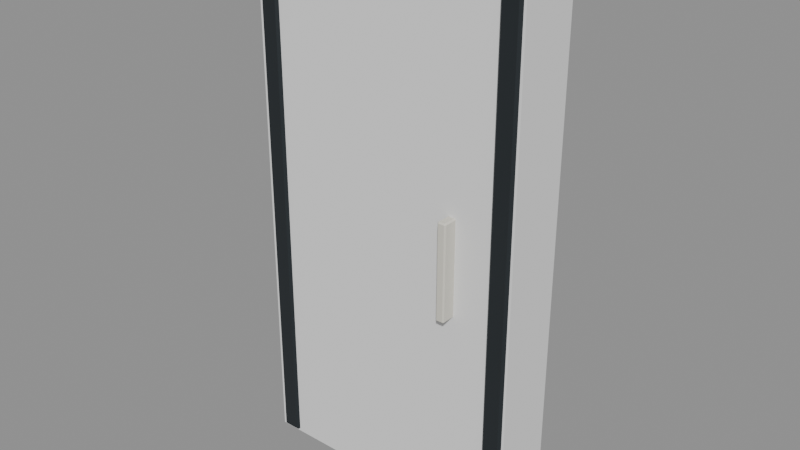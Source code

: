 # Source: BH_Door_Normal.blend  (saved by Blender 5.2.44; exported with 4.5.12 LTS)
import bpy
from mathutils import Matrix  # noqa: F401  (used for matrix-valued properties, if any)

bpy.ops.wm.read_factory_settings(use_empty=True)
scene = bpy.context.scene
scene.name = 'Scene'

# ---- materials (node trees are filled in below, after node groups)
mat_bh_metal_dark = bpy.data.materials.new('BH_Metal_Dark')
mat_bh_metal_dark.diffuse_color = (0.03434, 0.04231, 0.04817, 1.0)
mat_bh_metal_mid = bpy.data.materials.new('BH_Metal_Mid')
mat_bh_metal_mid.diffuse_color = (0.09306, 0.1329, 0.159, 1.0)
mat_bh_plastic_light = bpy.data.materials.new('BH_Plastic_Light')
mat_bh_plastic_light.diffuse_color = (0.6867, 0.6654, 0.5841, 1.0)

# ---- material node trees
mat_bh_metal_dark.use_nodes = True; mat_bh_metal_dark.node_tree.nodes.clear()
_N = mat_bh_metal_dark.node_tree.nodes; _L = mat_bh_metal_dark.node_tree.links
n0 = _N.new('ShaderNodeBsdfPrincipled'); n0.name = 'Principled BSDF'; n0.location = (-200, 100)
n0.inputs[0].default_value = (0.03434, 0.04231, 0.04817, 1.0)
n0.inputs[1].default_value = 0.55
n0.inputs[2].default_value = 0.48
n0.inputs[10].default_value = 0.005
n1 = _N.new('ShaderNodeOutputMaterial'); n1.name = 'Material Output'; n1.location = (200, 100)
_L.new(n0.outputs[0], n1.inputs[0])
n1.is_active_output = True
mat_bh_metal_mid.use_nodes = True; mat_bh_metal_mid.node_tree.nodes.clear()
_N = mat_bh_metal_mid.node_tree.nodes; _L = mat_bh_metal_mid.node_tree.links
n0 = _N.new('ShaderNodeBsdfPrincipled'); n0.name = 'Principled BSDF'; n0.location = (-200, 100)
n0.inputs[0].default_value = (0.09306, 0.1329, 0.159, 1.0)
n0.inputs[1].default_value = 0.4
n0.inputs[2].default_value = 0.52
n0.inputs[10].default_value = 0.005
n1 = _N.new('ShaderNodeOutputMaterial'); n1.name = 'Material Output'; n1.location = (200, 100)
_L.new(n0.outputs[0], n1.inputs[0])
n1.is_active_output = True
mat_bh_plastic_light.use_nodes = True; mat_bh_plastic_light.node_tree.nodes.clear()
_N = mat_bh_plastic_light.node_tree.nodes; _L = mat_bh_plastic_light.node_tree.links
n0 = _N.new('ShaderNodeBsdfPrincipled'); n0.name = 'Principled BSDF'; n0.location = (-200, 100)
n0.inputs[0].default_value = (0.6867, 0.6654, 0.5841, 1.0)
n0.inputs[2].default_value = 0.7
n0.inputs[10].default_value = 0.005
n1 = _N.new('ShaderNodeOutputMaterial'); n1.name = 'Material Output'; n1.location = (200, 100)
_L.new(n0.outputs[0], n1.inputs[0])
n1.is_active_output = True

# ---- meshes
me_bh_door_normal_rendermesh = bpy.data.meshes.new('BH_Door_Normal_RenderMesh')
me_bh_door_normal_rendermesh.from_pydata([(-0.4865, -0.0315, 0.0), (-0.4865, -0.045, 0.0135), (-0.5, -0.0315, 0.0135), (-0.4865, -0.045, 2.086), (-0.4865, -0.0315, 2.1), (-0.5, -0.0315, 2.086), (-0.4865, 0.0315, 0.0), (-0.5, 0.0315, 0.0135), (-0.4865, 0.045, 0.0135), (-0.4865, 0.0315, 2.1), (-0.4865, 0.045, 2.086), (-0.5, 0.0315, 2.086), (0.4865, -0.0315, 0.0), (0.5, -0.0315, 0.0135), (0.4865, -0.045, 0.0135), (0.4865, -0.0315, 2.1), (0.4865, -0.045, 2.086), (0.5, -0.0315, 2.086), (0.4865, 0.0315, 0.0), (0.4865, 0.045, 0.0135), (0.5, 0.0315, 0.0135), (0.4865, 0.0315, 2.1), (0.5, 0.0315, 2.086), (0.4865, 0.045, 2.086), (-0.5305, -0.123, 0.0), (-0.5305, -0.135, 0.012), (-0.5425, -0.123, 0.012), (-0.5305, -0.135, 2.088), (-0.5305, -0.123, 2.1), (-0.5425, -0.123, 2.088), (-0.5305, 0.053, 0.0), (-0.5425, 0.053, 0.012), (-0.5305, 0.065, 0.012), (-0.5305, 0.053, 2.1), (-0.5305, 0.065, 2.088), (-0.5425, 0.053, 2.088), (-0.4695, -0.123, 0.0), (-0.4575, -0.123, 0.012), (-0.4695, -0.135, 0.012), (-0.4695, -0.123, 2.1), (-0.4695, -0.135, 2.088), (-0.4575, -0.123, 2.088), (-0.4695, 0.053, 0.0), (-0.4695, 0.065, 0.012), (-0.4575, 0.053, 0.012), (-0.4695, 0.053, 2.1), (-0.4575, 0.053, 2.088), (-0.4695, 0.065, 2.088), (0.4695, -0.123, 0.0), (0.4695, -0.135, 0.012), (0.4575, -0.123, 0.012), (0.4695, -0.135, 2.088), (0.4695, -0.123, 2.1), (0.4575, -0.123, 2.088), (0.4695, 0.053, 0.0), (0.4575, 0.053, 0.012), (0.4695, 0.065, 0.012), (0.4695, 0.053, 2.1), (0.4695, 0.065, 2.088), (0.4575, 0.053, 2.088), (0.5305, -0.123, 0.0), (0.5425, -0.123, 0.012), (0.5305, -0.135, 0.012), (0.5305, -0.123, 2.1), (0.5305, -0.135, 2.088), (0.5425, -0.123, 2.088), (0.5305, 0.053, 0.0), (0.5305, 0.065, 0.012), (0.5425, 0.053, 0.012), (0.5305, 0.053, 2.1), (0.5425, 0.053, 2.088), (0.5305, 0.065, 2.088), (-0.5325, -0.125, 2.05), (-0.5325, -0.135, 2.06), (-0.5425, -0.125, 2.06), (-0.5325, -0.135, 2.14), (-0.5325, -0.125, 2.15), (-0.5425, -0.125, 2.14), (-0.5325, 0.055, 2.05), (-0.5425, 0.055, 2.06), (-0.5325, 0.065, 2.06), (-0.5325, 0.055, 2.15), (-0.5325, 0.065, 2.14), (-0.5425, 0.055, 2.14), (0.5325, -0.125, 2.05), (0.5425, -0.125, 2.06), (0.5325, -0.135, 2.06), (0.5325, -0.125, 2.15), (0.5325, -0.135, 2.14), (0.5425, -0.125, 2.14), (0.5325, 0.055, 2.05), (0.5325, 0.065, 2.06), (0.5425, 0.055, 2.06), (0.5325, 0.055, 2.15), (0.5425, 0.055, 2.14), (0.5325, 0.065, 2.14), (0.2878, -0.1748, 0.86), (0.2878, -0.18, 0.8652), (0.2825, -0.1748, 0.8652), (0.2878, -0.18, 1.235), (0.2878, -0.1748, 1.24), (0.2825, -0.1748, 1.235), (0.2878, -0.08525, 0.86), (0.2825, -0.08525, 0.8652), (0.2878, -0.08, 0.8652), (0.2878, -0.08525, 1.24), (0.2878, -0.08, 1.235), (0.2825, -0.08525, 1.235), (0.3123, -0.1748, 0.86), (0.3175, -0.1748, 0.8652), (0.3123, -0.18, 0.8652), (0.3123, -0.1748, 1.24), (0.3123, -0.18, 1.235), (0.3175, -0.1748, 1.235), (0.3123, -0.08525, 0.86), (0.3123, -0.08, 0.8652), (0.3175, -0.08525, 0.8652), (0.3123, -0.08525, 1.24), (0.3175, -0.08525, 1.235), (0.3123, -0.08, 1.235)], [], [(0, 1, 2), (3, 4, 5), (6, 7, 8), (9, 10, 11), (12, 13, 14), (15, 16, 17), (18, 19, 20), (21, 22, 23), (0, 7, 6), (3, 2, 1), (9, 5, 4), (8, 11, 10), (6, 19, 18), (21, 10, 9), (20, 23, 22), (18, 13, 12), (15, 22, 21), (14, 17, 16), (12, 1, 0), (4, 16, 15), (18, 0, 6), (5, 7, 2), (16, 1, 14), (9, 15, 21), (10, 19, 8), (22, 13, 20), (24, 25, 26), (27, 28, 29), (30, 31, 32), (33, 34, 35), (36, 37, 38), (39, 40, 41), (42, 43, 44), (45, 46, 47), (24, 31, 30), (27, 26, 25), (33, 29, 28), (32, 35, 34), (30, 43, 42), (45, 34, 33), (44, 47, 46), (42, 37, 36), (39, 46, 45), (38, 41, 40), (36, 25, 24), (28, 40, 39), (42, 24, 30), (29, 31, 26), (40, 25, 38), (33, 39, 45), (34, 43, 32), (46, 37, 44), (48, 49, 50), (51, 52, 53), (54, 55, 56), (57, 58, 59), (60, 61, 62), (63, 64, 65), (66, 67, 68), (69, 70, 71), (48, 55, 54), (51, 50, 49), (57, 53, 52), (56, 59, 58), (54, 67, 66), (69, 58, 57), (68, 71, 70), (66, 61, 60), (63, 70, 69), (62, 65, 64), (60, 49, 48), (52, 64, 63), (66, 48, 54), (53, 55, 50), (64, 49, 62), (57, 63, 69), (58, 67, 56), (70, 61, 68), (72, 73, 74), (75, 76, 77), (78, 79, 80), (81, 82, 83), (84, 85, 86), (87, 88, 89), (90, 91, 92), (93, 94, 95), (72, 79, 78), (75, 74, 73), (81, 77, 76), (80, 83, 82), (78, 91, 90), (93, 82, 81), (92, 95, 94), (90, 85, 84), (87, 94, 93), (86, 89, 88), (84, 73, 72), (76, 88, 87), (90, 72, 78), (77, 79, 74), (88, 73, 86), (81, 87, 93), (82, 91, 80), (94, 85, 92), (96, 97, 98), (99, 100, 101), (102, 103, 104), (105, 106, 107), (108, 109, 110), (111, 112, 113), (114, 115, 116), (117, 118, 119), (96, 103, 102), (99, 98, 97), (105, 101, 100), (104, 107, 106), (102, 115, 114), (117, 106, 105), (116, 119, 118), (114, 109, 108), (111, 118, 117), (110, 113, 112), (108, 97, 96), (100, 112, 111), (114, 96, 102), (101, 103, 98), (112, 97, 110), (105, 111, 117), (106, 115, 104), (118, 109, 116), (0, 2, 7), (3, 5, 2), (9, 11, 5), (8, 7, 11), (6, 8, 19), (21, 23, 10), (20, 19, 23), (18, 20, 13), (15, 17, 22), (14, 13, 17), (12, 14, 1), (4, 3, 16), (18, 12, 0), (5, 11, 7), (16, 3, 1), (9, 4, 15), (10, 23, 19), (22, 17, 13), (24, 26, 31), (27, 29, 26), (33, 35, 29), (32, 31, 35), (30, 32, 43), (45, 47, 34), (44, 43, 47), (42, 44, 37), (39, 41, 46), (38, 37, 41), (36, 38, 25), (28, 27, 40), (42, 36, 24), (29, 35, 31), (40, 27, 25), (33, 28, 39), (34, 47, 43), (46, 41, 37), (48, 50, 55), (51, 53, 50), (57, 59, 53), (56, 55, 59), (54, 56, 67), (69, 71, 58), (68, 67, 71), (66, 68, 61), (63, 65, 70), (62, 61, 65), (60, 62, 49), (52, 51, 64), (66, 60, 48), (53, 59, 55), (64, 51, 49), (57, 52, 63), (58, 71, 67), (70, 65, 61), (72, 74, 79), (75, 77, 74), (81, 83, 77), (80, 79, 83), (78, 80, 91), (93, 95, 82), (92, 91, 95), (90, 92, 85), (87, 89, 94), (86, 85, 89), (84, 86, 73), (76, 75, 88), (90, 84, 72), (77, 83, 79), (88, 75, 73), (81, 76, 87), (82, 95, 91), (94, 89, 85), (96, 98, 103), (99, 101, 98), (105, 107, 101), (104, 103, 107), (102, 104, 115), (117, 119, 106), (116, 115, 119), (114, 116, 109), (111, 113, 118), (110, 109, 113), (108, 110, 97), (100, 99, 112), (114, 108, 96), (101, 107, 103), (112, 99, 97), (105, 100, 111), (106, 119, 115), (118, 113, 109)])
me_bh_door_normal_rendermesh.polygons.foreach_set('material_index', [1, 1, 1, 1, 1, 1, 1, 1, 1, 1, 1, 1, 1, 1, 1, 1, 1, 1, 1, 1, 1, 1, 1, 1, 1, 1, 0, 0, 0, 0, 0, 0, 0, 0, 0, 0, 0, 0, 0, 0, 0, 0, 0, 0, 0, 0, 0, 0, 0, 0, 0, 0, 0, 0, 0, 0, 0, 0, 0, 0, 0, 0, 0, 0, 0, 0, 0, 0, 0, 0, 0, 0, 0, 0, 0, 0, 0, 0, 0, 0, 0, 0, 0, 0, 0, 0, 0, 0, 0, 0, 0, 0, 0, 0, 0, 0, 0, 0, 0, 0, 0, 0, 0, 0, 2, 2, 2, 2, 2, 2, 2, 2, 2, 2, 2, 2, 2, 2, 2, 2, 2, 2, 2, 2, 2, 2, 2, 2, 2, 2, 1, 1, 1, 1, 1, 1, 1, 1, 1, 1, 1, 1, 1, 1, 1, 1, 1, 1, 0, 0, 0, 0, 0, 0, 0, 0, 0, 0, 0, 0, 0, 0, 0, 0, 0, 0, 0, 0, 0, 0, 0, 0, 0, 0, 0, 0, 0, 0, 0, 0, 0, 0, 0, 0, 0, 0, 0, 0, 0, 0, 0, 0, 0, 0, 0, 0, 0, 0, 0, 0, 0, 0, 2, 2, 2, 2, 2, 2, 2, 2, 2, 2, 2, 2, 2, 2, 2, 2, 2, 2])
_uv = me_bh_door_normal_rendermesh.uv_layers.new(name='UVMap')
_uv.uv.foreach_set('vector', [0.1284, 0.7125, 0.1284, 0.75, 0.125, 0.7125, 0.6234, 0.9966, 0.625, 0.9966, 0.6234, 1.0, 0.1284, 0.5375, 0.125, 0.5375, 0.1284, 0.5, 0.625, 0.2397, 0.6234, 0.2534, 0.6234, 0.2219, 0.3716, 0.7125, 0.3762, 0.7125, 0.3741, 0.7517, 0.6267, 0.7329, 0.6234, 0.7534, 0.6234, 0.7219, 0.3716, 0.5375, 0.3741, 0.4983, 0.3762, 0.5375, 0.6267, 0.5273, 0.6234, 0.5375, 0.6234, 0.4975, 0.1284, 0.7125, 0.125, 0.5375, 0.1284, 0.5375, 0.6234, 0.0, 0.3766, 0.0375, 0.3766, 0.0, 0.625, 0.2397, 0.6234, 0.0375, 0.625, 0.0375, 0.3766, 0.2534, 0.6234, 0.2219, 0.6234, 0.2534, 0.1284, 0.5375, 0.3741, 0.4983, 0.3716, 0.5375, 0.6267, 0.5273, 0.6234, 0.2534, 0.625, 0.2397, 0.3762, 0.5375, 0.6234, 0.4975, 0.6234, 0.5375, 0.3716, 0.5375, 0.3762, 0.7125, 0.3716, 0.7125, 0.6267, 0.7329, 0.6234, 0.5375, 0.6267, 0.5273, 0.3741, 0.7517, 0.6234, 0.7219, 0.6234, 0.7534, 0.3716, 0.7125, 0.1284, 0.75, 0.1284, 0.7125, 0.625, 0.9966, 0.6234, 0.7534, 0.6267, 0.7329, 0.3716, 0.5375, 0.1284, 0.7125, 0.1284, 0.5375, 0.6234, 0.0375, 0.3766, 0.2125, 0.3766, 0.0375, 0.6234, 0.7534, 0.3766, 0.9966, 0.3741, 0.7517, 0.8716, 0.5375, 0.6267, 0.7329, 0.6267, 0.5273, 0.6234, 0.2534, 0.3741, 0.4983, 0.3766, 0.2534, 0.6234, 0.5375, 0.3762, 0.7125, 0.3762, 0.5375, 0.1603, 0.735, 0.1603, 0.75, 0.125, 0.735, 0.6236, 0.9647, 0.625, 0.9647, 0.6236, 1.0, 0.1603, 0.515, 0.125, 0.515, 0.1603, 0.5, 0.625, 0.2685, 0.6236, 0.2853, 0.6236, 0.2388, 0.3397, 0.735, 0.3761, 0.735, 0.3581, 0.7676, 0.6426, 0.7601, 0.6236, 0.7853, 0.6236, 0.7388, 0.3397, 0.515, 0.3581, 0.4824, 0.3761, 0.515, 0.6426, 0.5024, 0.6236, 0.515, 0.6236, 0.4735, 0.1603, 0.735, 0.125, 0.515, 0.1603, 0.515, 0.6236, 0.0, 0.3764, 0.015, 0.3764, 0.0, 0.625, 0.2685, 0.6236, 0.015, 0.625, 0.015, 0.3764, 0.2853, 0.6236, 0.2388, 0.6236, 0.2853, 0.1603, 0.515, 0.3581, 0.4824, 0.3397, 0.515, 0.6426, 0.5024, 0.6236, 0.2853, 0.625, 0.2685, 0.3761, 0.515, 0.6236, 0.4735, 0.6236, 0.515, 0.3397, 0.515, 0.3761, 0.735, 0.3397, 0.735, 0.6426, 0.7601, 0.6236, 0.515, 0.6426, 0.5024, 0.3581, 0.7676, 0.6236, 0.7388, 0.6236, 0.7853, 0.3397, 0.735, 0.1603, 0.75, 0.1603, 0.735, 0.625, 0.9647, 0.6236, 0.7853, 0.6426, 0.7601, 0.3397, 0.515, 0.1603, 0.735, 0.1603, 0.515, 0.6236, 0.015, 0.3764, 0.235, 0.3764, 0.015, 0.6236, 0.7853, 0.3764, 0.9647, 0.3581, 0.7676, 0.8397, 0.515, 0.6426, 0.7601, 0.6426, 0.5024, 0.6236, 0.2853, 0.3581, 0.4824, 0.3764, 0.2853, 0.6236, 0.515, 0.3761, 0.735, 0.3761, 0.515, 0.1603, 0.735, 0.1603, 0.75, 0.125, 0.735, 0.6236, 0.9647, 0.625, 0.9647, 0.6236, 1.0, 0.1603, 0.515, 0.125, 0.515, 0.1603, 0.5, 0.625, 0.2685, 0.6236, 0.2853, 0.6236, 0.2387, 0.3397, 0.735, 0.3761, 0.735, 0.3581, 0.7676, 0.6426, 0.7601, 0.6236, 0.7853, 0.6236, 0.7388, 0.3397, 0.515, 0.3581, 0.4824, 0.3761, 0.515, 0.6426, 0.5024, 0.6236, 0.515, 0.6236, 0.4735, 0.1603, 0.735, 0.125, 0.515, 0.1603, 0.515, 0.6236, 0.0, 0.3764, 0.015, 0.3764, 0.0, 0.625, 0.2685, 0.6236, 0.015, 0.625, 0.015, 0.3764, 0.2853, 0.6236, 0.2387, 0.6236, 0.2853, 0.1603, 0.515, 0.3581, 0.4824, 0.3397, 0.515, 0.6426, 0.5024, 0.6236, 0.2853, 0.625, 0.2685, 0.3761, 0.515, 0.6236, 0.4735, 0.6236, 0.515, 0.3397, 0.515, 0.3761, 0.735, 0.3397, 0.735, 0.6426, 0.7601, 0.6236, 0.515, 0.6426, 0.5024, 0.3581, 0.7676, 0.6236, 0.7388, 0.6236, 0.7853, 0.3397, 0.735, 0.1603, 0.75, 0.1603, 0.735, 0.625, 0.9647, 0.6236, 0.7853, 0.6426, 0.7601, 0.3397, 0.515, 0.1603, 0.735, 0.1603, 0.515, 0.6236, 0.015, 0.3764, 0.235, 0.3764, 0.015, 0.6236, 0.7853, 0.3764, 0.9647, 0.3581, 0.7676, 0.8397, 0.515, 0.6426, 0.7601, 0.6426, 0.5024, 0.6236, 0.2853, 0.3581, 0.4824, 0.3764, 0.2853, 0.6236, 0.515, 0.3761, 0.735, 0.3761, 0.515, 0.1273, 0.7375, 0.1273, 0.75, 0.125, 0.7375, 0.6, 0.9977, 0.625, 0.9977, 0.6, 1.0, 0.1273, 0.5125, 0.125, 0.5125, 0.1273, 0.5, 0.625, 0.2474, 0.6, 0.2523, 0.6, 0.2406, 0.3727, 0.7375, 0.3937, 0.7375, 0.3863, 0.7512, 0.6262, 0.7449, 0.6, 0.7523, 0.6, 0.7406, 0.3727, 0.5125, 0.3863, 0.4988, 0.3937, 0.5125, 0.6262, 0.5088, 0.6, 0.5125, 0.6, 0.4983, 0.1273, 0.7375, 0.125, 0.5125, 0.1273, 0.5125, 0.6, 0.0, 0.4, 0.0125, 0.4, 0.0, 0.625, 0.2474, 0.6, 0.0125, 0.625, 0.0125, 0.4, 0.2523, 0.6, 0.2406, 0.6, 0.2523, 0.1273, 0.5125, 0.3863, 0.4988, 0.3727, 0.5125, 0.6262, 0.5088, 0.6, 0.2523, 0.625, 0.2474, 0.3937, 0.5125, 0.6, 0.4983, 0.6, 0.5125, 0.3727, 0.5125, 0.3937, 0.7375, 0.3727, 0.7375, 0.6262, 0.7449, 0.6, 0.5125, 0.6262, 0.5088, 0.3863, 0.7512, 0.6, 0.7406, 0.6, 0.7523, 0.3727, 0.7375, 0.1273, 0.75, 0.1273, 0.7375, 0.625, 0.9977, 0.6, 0.7523, 0.6262, 0.7449, 0.3727, 0.5125, 0.1273, 0.7375, 0.1273, 0.5125, 0.6, 0.0125, 0.4, 0.2375, 0.4, 0.0125, 0.6, 0.7523, 0.4, 0.9977, 0.3863, 0.7512, 0.8727, 0.5125, 0.6262, 0.7449, 0.6262, 0.5088, 0.6, 0.2523, 0.3863, 0.4988, 0.4, 0.2523, 0.6, 0.5125, 0.3937, 0.7375, 0.3937, 0.5125, 0.1625, 0.7369, 0.1625, 0.75, 0.125, 0.7369, 0.6215, 0.9625, 0.625, 0.9625, 0.6215, 1.0, 0.1625, 0.5131, 0.125, 0.5131, 0.1625, 0.5, 0.625, 0.2706, 0.6215, 0.2875, 0.6215, 0.2402, 0.3375, 0.7369, 0.3776, 0.7369, 0.358, 0.7687, 0.6437, 0.7622, 0.6215, 0.7875, 0.6215, 0.7402, 0.3375, 0.5131, 0.358, 0.4812, 0.3776, 0.5131, 0.6438, 0.5005, 0.6215, 0.5131, 0.6215, 0.4719, 0.1625, 0.7369, 0.125, 0.5131, 0.1625, 0.5131, 0.6215, 0.0, 0.3785, 0.01312, 0.3785, 0.0, 0.625, 0.2706, 0.6215, 0.01312, 0.625, 0.01312, 0.3785, 0.2875, 0.6215, 0.2402, 0.6215, 0.2875, 0.1625, 0.5131, 0.358, 0.4812, 0.3375, 0.5131, 0.6438, 0.5005, 0.6215, 0.2875, 0.625, 0.2706, 0.3776, 0.5131, 0.6215, 0.4719, 0.6215, 0.5131, 0.3375, 0.5131, 0.3776, 0.7369, 0.3375, 0.7369, 0.6437, 0.7622, 0.6215, 0.5131, 0.6438, 0.5005, 0.358, 0.7687, 0.6215, 0.7402, 0.6215, 0.7875, 0.3375, 0.7369, 0.1625, 0.75, 0.1625, 0.7369, 0.625, 0.9625, 0.6215, 0.7875, 0.6437, 0.7622, 0.3375, 0.5131, 0.1625, 0.7369, 0.1625, 0.5131, 0.6215, 0.01312, 0.3785, 0.2369, 0.3785, 0.01312, 0.6215, 0.7875, 0.3785, 0.9625, 0.358, 0.7687, 0.8375, 0.5131, 0.6437, 0.7622, 0.6438, 0.5005, 0.6215, 0.2875, 0.358, 0.4812, 0.3785, 0.2875, 0.6215, 0.5131, 0.3776, 0.7369, 0.3776, 0.5131, 0.1284, 0.7125, 0.125, 0.7125, 0.125, 0.5375, 0.6234, 0.0, 0.6234, 0.0375, 0.3766, 0.0375, 0.625, 0.2397, 0.6234, 0.2219, 0.6234, 0.0375, 0.3766, 0.2534, 0.3766, 0.2125, 0.6234, 0.2219, 0.1284, 0.5375, 0.1284, 0.5, 0.3741, 0.4983, 0.6267, 0.5273, 0.6234, 0.4975, 0.6234, 0.2534, 0.3762, 0.5375, 0.3741, 0.4983, 0.6234, 0.4975, 0.3716, 0.5375, 0.3762, 0.5375, 0.3762, 0.7125, 0.6267, 0.7329, 0.6234, 0.7219, 0.6234, 0.5375, 0.3741, 0.7517, 0.3762, 0.7125, 0.6234, 0.7219, 0.3716, 0.7125, 0.3741, 0.7517, 0.1284, 0.75, 0.625, 0.9966, 0.6234, 0.9966, 0.6234, 0.7534, 0.3716, 0.5375, 0.3716, 0.7125, 0.1284, 0.7125, 0.6234, 0.0375, 0.6234, 0.2219, 0.3766, 0.2125, 0.6234, 0.7534, 0.6234, 0.9966, 0.3766, 0.9966, 0.8716, 0.5375, 0.8716, 0.7125, 0.6267, 0.7329, 0.6234, 0.2534, 0.6234, 0.4975, 0.3741, 0.4983, 0.6234, 0.5375, 0.6234, 0.7219, 0.3762, 0.7125, 0.1603, 0.735, 0.125, 0.735, 0.125, 0.515, 0.6236, 0.0, 0.6236, 0.015, 0.3764, 0.015, 0.625, 0.2685, 0.6236, 0.2388, 0.6236, 0.015, 0.3764, 0.2853, 0.3764, 0.235, 0.6236, 0.2388, 0.1603, 0.515, 0.1603, 0.5, 0.3581, 0.4824, 0.6426, 0.5024, 0.6236, 0.4735, 0.6236, 0.2853, 0.3761, 0.515, 0.3581, 0.4824, 0.6236, 0.4735, 0.3397, 0.515, 0.3761, 0.515, 0.3761, 0.735, 0.6426, 0.7601, 0.6236, 0.7388, 0.6236, 0.515, 0.3581, 0.7676, 0.3761, 0.735, 0.6236, 0.7388, 0.3397, 0.735, 0.3581, 0.7676, 0.1603, 0.75, 0.625, 0.9647, 0.6236, 0.9647, 0.6236, 0.7853, 0.3397, 0.515, 0.3397, 0.735, 0.1603, 0.735, 0.6236, 0.015, 0.6236, 0.2388, 0.3764, 0.235, 0.6236, 0.7853, 0.6236, 0.9647, 0.3764, 0.9647, 0.8397, 0.515, 0.8397, 0.735, 0.6426, 0.7601, 0.6236, 0.2853, 0.6236, 0.4735, 0.3581, 0.4824, 0.6236, 0.515, 0.6236, 0.7388, 0.3761, 0.735, 0.1603, 0.735, 0.125, 0.735, 0.125, 0.515, 0.6236, 0.0, 0.6236, 0.015, 0.3764, 0.015, 0.625, 0.2685, 0.6236, 0.2387, 0.6236, 0.015, 0.3764, 0.2853, 0.3764, 0.235, 0.6236, 0.2387, 0.1603, 0.515, 0.1603, 0.5, 0.3581, 0.4824, 0.6426, 0.5024, 0.6236, 0.4735, 0.6236, 0.2853, 0.3761, 0.515, 0.3581, 0.4824, 0.6236, 0.4735, 0.3397, 0.515, 0.3761, 0.515, 0.3761, 0.735, 0.6426, 0.7601, 0.6236, 0.7388, 0.6236, 0.515, 0.3581, 0.7676, 0.3761, 0.735, 0.6236, 0.7388, 0.3397, 0.735, 0.3581, 0.7676, 0.1603, 0.75, 0.625, 0.9647, 0.6236, 0.9647, 0.6236, 0.7853, 0.3397, 0.515, 0.3397, 0.735, 0.1603, 0.735, 0.6236, 0.015, 0.6236, 0.2387, 0.3764, 0.235, 0.6236, 0.7853, 0.6236, 0.9647, 0.3764, 0.9647, 0.8397, 0.515, 0.8397, 0.735, 0.6426, 0.7601, 0.6236, 0.2853, 0.6236, 0.4735, 0.3581, 0.4824, 0.6236, 0.515, 0.6236, 0.7388, 0.3761, 0.735, 0.1273, 0.7375, 0.125, 0.7375, 0.125, 0.5125, 0.6, 0.0, 0.6, 0.0125, 0.4, 0.0125, 0.625, 0.2474, 0.6, 0.2406, 0.6, 0.0125, 0.4, 0.2523, 0.4, 0.2375, 0.6, 0.2406, 0.1273, 0.5125, 0.1273, 0.5, 0.3863, 0.4988, 0.6262, 0.5088, 0.6, 0.4983, 0.6, 0.2523, 0.3937, 0.5125, 0.3863, 0.4988, 0.6, 0.4983, 0.3727, 0.5125, 0.3937, 0.5125, 0.3937, 0.7375, 0.6262, 0.7449, 0.6, 0.7406, 0.6, 0.5125, 0.3863, 0.7512, 0.3937, 0.7375, 0.6, 0.7406, 0.3727, 0.7375, 0.3863, 0.7512, 0.1273, 0.75, 0.625, 0.9977, 0.6, 0.9977, 0.6, 0.7523, 0.3727, 0.5125, 0.3727, 0.7375, 0.1273, 0.7375, 0.6, 0.0125, 0.6, 0.2406, 0.4, 0.2375, 0.6, 0.7523, 0.6, 0.9977, 0.4, 0.9977, 0.8727, 0.5125, 0.8727, 0.7375, 0.6262, 0.7449, 0.6, 0.2523, 0.6, 0.4983, 0.3863, 0.4988, 0.6, 0.5125, 0.6, 0.7406, 0.3937, 0.7375, 0.1625, 0.7369, 0.125, 0.7369, 0.125, 0.5131, 0.6215, 0.0, 0.6215, 0.01312, 0.3785, 0.01312, 0.625, 0.2706, 0.6215, 0.2402, 0.6215, 0.01312, 0.3785, 0.2875, 0.3785, 0.2369, 0.6215, 0.2402, 0.1625, 0.5131, 0.1625, 0.5, 0.358, 0.4812, 0.6438, 0.5005, 0.6215, 0.4719, 0.6215, 0.2875, 0.3776, 0.5131, 0.358, 0.4812, 0.6215, 0.4719, 0.3375, 0.5131, 0.3776, 0.5131, 0.3776, 0.7369, 0.6437, 0.7622, 0.6215, 0.7402, 0.6215, 0.5131, 0.358, 0.7687, 0.3776, 0.7369, 0.6215, 0.7402, 0.3375, 0.7369, 0.358, 0.7687, 0.1625, 0.75, 0.625, 0.9625, 0.6215, 0.9625, 0.6215, 0.7875, 0.3375, 0.5131, 0.3375, 0.7369, 0.1625, 0.7369, 0.6215, 0.01312, 0.6215, 0.2402, 0.3785, 0.2369, 0.6215, 0.7875, 0.6215, 0.9625, 0.3785, 0.9625, 0.8375, 0.5131, 0.8375, 0.7369, 0.6437, 0.7622, 0.6215, 0.2875, 0.6215, 0.4719, 0.358, 0.4812, 0.6215, 0.5131, 0.6215, 0.7402, 0.3776, 0.7369])
me_bh_door_normal_rendermesh.materials.append(mat_bh_metal_dark)
me_bh_door_normal_rendermesh.materials.append(mat_bh_metal_mid)
me_bh_door_normal_rendermesh.materials.append(mat_bh_plastic_light)
me_bh_door_normal_rendermesh.update()
me_bh_door_normal_col_00_convcolonly = bpy.data.meshes.new('BH_Door_Normal_COL_00-convcolonly')
me_bh_door_normal_col_00_convcolonly.from_pydata([(-0.55, -0.125, 0.0), (-0.55, -0.125, 2.15), (-0.55, 0.125, 0.0), (-0.55, 0.125, 2.15), (0.55, -0.125, 0.0), (0.55, -0.125, 2.15), (0.55, 0.125, 0.0), (0.55, 0.125, 2.15)], [], [(0, 1, 3, 2), (2, 3, 7, 6), (6, 7, 5, 4), (4, 5, 1, 0), (2, 6, 4, 0), (7, 3, 1, 5)])
_uv = me_bh_door_normal_col_00_convcolonly.uv_layers.new(name='UVMap')
_uv.uv.foreach_set('vector', [0.375, 0.0, 0.625, 0.0, 0.625, 0.25, 0.375, 0.25, 0.375, 0.25, 0.625, 0.25, 0.625, 0.5, 0.375, 0.5, 0.375, 0.5, 0.625, 0.5, 0.625, 0.75, 0.375, 0.75, 0.375, 0.75, 0.625, 0.75, 0.625, 1.0, 0.375, 1.0, 0.125, 0.5, 0.375, 0.5, 0.375, 0.75, 0.125, 0.75, 0.625, 0.5, 0.875, 0.5, 0.875, 0.75, 0.625, 0.75])
me_bh_door_normal_col_00_convcolonly.update()

# ---- objects
ob_bh_door_normal_rendermesh = bpy.data.objects.new('BH_Door_Normal_RenderMesh', me_bh_door_normal_rendermesh)
ob_bh_door_normal_col_00_convcolonly = bpy.data.objects.new('BH_Door_Normal_COL_00-convcolonly', me_bh_door_normal_col_00_convcolonly)
ob_bh_door_normal = bpy.data.objects.new('BH_Door_Normal', None)

# ---- transforms, parenting, visibility, modifiers, constraints
ob_bh_door_normal_rendermesh.parent = ob_bh_door_normal
ob_bh_door_normal_rendermesh.location = (0.0, 0.0, 0.0)
ob_bh_door_normal_col_00_convcolonly.parent = ob_bh_door_normal
ob_bh_door_normal_col_00_convcolonly.location = (0.0, 0.0, 0.0)
ob_bh_door_normal.location = (0.0, 0.0, 0.0)

# ---- collection membership
scene.collection.objects.link(ob_bh_door_normal_rendermesh)
scene.collection.objects.link(ob_bh_door_normal_col_00_convcolonly)
scene.collection.objects.link(ob_bh_door_normal)

# ---- scene / render settings (as saved in the file)
scene.frame_start = 1; scene.frame_end = 250; scene.frame_set(1)
scene.render.engine = 'BLENDER_EEVEE_NEXT'
scene.render.bake_bias = 0.0
scene.render.bake_samples = 0
scene.render.compositor_device = 'GPU'
scene.eevee.use_volume_custom_range = False
scene.eevee.fast_gi_thickness_near = 0.1
scene.eevee.fast_gi_thickness_far = 0.0
scene.eevee.ray_tracing_options.screen_trace_thickness = 0.1
bpy.context.view_layer.update()

# ---- added for rendering (the .blend has no active camera and no usable light): camera, sun + grey world if the file has none
cam_auto = bpy.data.cameras.new('AutoCamera')
cam_auto.lens = 50.0
cam_auto.sensor_width = 36.0
cam_auto.clip_end = 1000.0
ob_auto_camera = bpy.data.objects.new('AutoCamera', cam_auto)
scene.collection.objects.link(ob_auto_camera)
ob_auto_camera.location = (2.25222, -2.73016, 2.87678)
ob_auto_camera.rotation_euler = (1.09748, -7.21219e-08, 0.694738)
scene.camera = ob_auto_camera
light_auto_sun = bpy.data.lights.new('AutoSun', 'SUN')
light_auto_sun.energy = 3.0
light_auto_sun.angle = 0.0523599
ob_auto_sun = bpy.data.objects.new('AutoSun', light_auto_sun)
scene.collection.objects.link(ob_auto_sun)
ob_auto_sun.rotation_euler = (0.872665, 0.174533, 0.523599)
if scene.world is None:
    world_auto = bpy.data.worlds.new('AutoWorld')
    world_auto.color = (0.3, 0.3, 0.3)
    scene.world = world_auto
bpy.context.view_layer.update()
